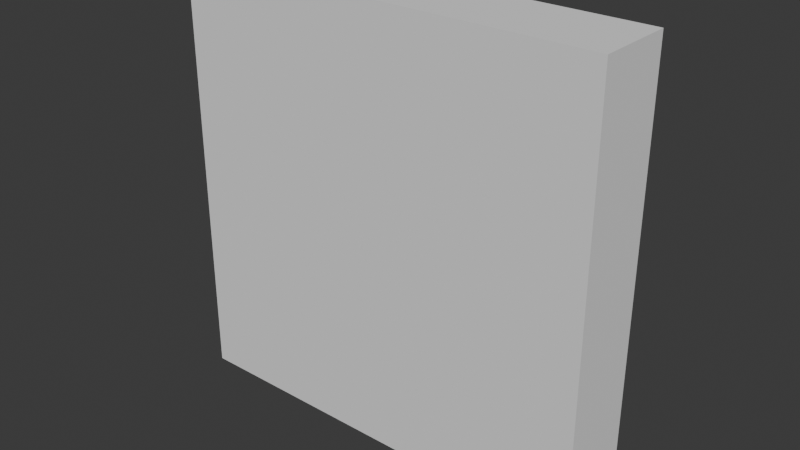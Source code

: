# Source: Gate.blend  (saved by Blender 5.0.118; exported with 4.5.12 LTS)
import bpy
from mathutils import Matrix  # noqa: F401  (used for matrix-valued properties, if any)

bpy.ops.wm.read_factory_settings(use_empty=True)
scene = bpy.context.scene
scene.name = 'Scene'

# ---- collections
col_collection = bpy.data.collections.new('Collection'); scene.collection.children.link(col_collection)

# ---- world
world_world = bpy.data.worlds.new('World'); scene.world = world_world
world_world.use_nodes = True; world_world.node_tree.nodes.clear()
_N = world_world.node_tree.nodes; _L = world_world.node_tree.links
n0 = _N.new('ShaderNodeOutputWorld'); n0.name = 'World Output'; n0.location = (200, 100)
n1 = _N.new('ShaderNodeBackground'); n1.name = 'Background'; n1.location = (-200, 100)
n1.inputs[0].default_value = (0.05088, 0.05088, 0.05088, 1.0)
_L.new(n1.outputs[0], n0.inputs[0])
n0.is_active_output = True
world_world.color = (0.05088, 0.05088, 0.05088)
world_world.sun_shadow_jitter_overblur = 0.0

# ---- meshes
me_cube_001 = bpy.data.meshes.new('Cube.001')
me_cube_001.from_pydata([(-1.0, -1.0, -1.0), (-0.04249, 0.7565, -0.8181), (-0.2243, 0.7565, -0.6099), (-0.04249, 0.7565, -0.7331), (0.1393, 0.7565, -0.6099), (-0.2243, 0.7565, -0.5249), (-1.0, -1.0, 1.0), (0.04249, 0.7565, -0.8181), (0.1393, 0.7565, -0.5249), (0.04249, 0.7565, -0.7331), (-1.0, 1.0, -1.0), (-0.1393, 0.7565, -0.6099), (-1.0, 1.0, 1.0), (-0.1393, 0.7565, -0.5249), (1.0, -1.0, -1.0), (0.2243, 0.7565, -0.6099), (1.0, -1.0, 1.0), (0.2243, 0.7565, -0.5249), (1.0, 1.0, -1.0), (1.0, 1.0, 1.0), (0.1393, 1.0, -0.6099), (0.1393, 1.0, -0.5249), (0.2243, 1.0, -0.5249), (0.2243, 1.0, -0.6099), (-0.2243, 1.0, -0.6099), (-0.2243, 1.0, -0.5249), (-0.1393, 1.0, -0.5249), (-0.1393, 1.0, -0.6099), (-0.04249, 1.0, -0.8181), (-0.04249, 1.0, -0.7331), (0.04249, 1.0, -0.8181), (0.04249, 1.0, -0.7331)], [], [(0, 6, 12, 10), (25, 24, 10, 12, 19, 18, 23, 22, 21, 20, 27, 26), (20, 10, 24, 27), (20, 23, 18, 30, 31), (18, 10, 20, 31, 29, 28, 30), (18, 19, 16, 14), (14, 16, 6, 0), (10, 18, 14, 0), (19, 12, 6, 16), (21, 8, 4, 20), (23, 15, 17, 22), (15, 4, 8, 17), (20, 4, 15, 23), (17, 8, 21, 22), (25, 5, 2, 24), (27, 11, 13, 26), (11, 2, 5, 13), (24, 2, 11, 27), (13, 5, 25, 26), (29, 3, 1, 28), (30, 7, 9, 31), (7, 1, 3, 9), (28, 1, 7, 30), (9, 3, 29, 31)])
_uv = me_cube_001.uv_layers.new(name='UVMap')
_uv.uv.foreach_set('vector', [0.375, 0.0, 0.625, 0.0, 0.625, 0.25, 0.375, 0.25, 0.4344, 0.347, 0.4238, 0.347, 0.375, 0.25, 0.625, 0.25, 0.625, 0.5, 0.375, 0.5, 0.4238, 0.403, 0.4344, 0.403, 0.4344, 0.3924, 0.4238, 0.3924, 0.4238, 0.3576, 0.4344, 0.3576, 0.4238, 0.3924, 0.375, 0.25, 0.4238, 0.347, 0.4238, 0.3576, 0.4238, 0.3924, 0.4238, 0.403, 0.375, 0.5, 0.3977, 0.3803, 0.4084, 0.3803, 0.375, 0.5, 0.375, 0.25, 0.4238, 0.3924, 0.4084, 0.3803, 0.4084, 0.3697, 0.3977, 0.3697, 0.3977, 0.3803, 0.375, 0.5, 0.625, 0.5, 0.625, 0.75, 0.375, 0.75, 0.375, 0.75, 0.625, 0.75, 0.625, 1.0, 0.375, 1.0, 0.125, 0.5, 0.375, 0.5, 0.375, 0.75, 0.125, 0.75, 0.625, 0.5, 0.875, 0.5, 0.875, 0.75, 0.625, 0.75, 0.625, 0.1302, 0.625, 0.0, 0.375, 0.0, 0.375, 0.1302, 0.375, 0.6198, 0.375, 0.75, 0.625, 0.75, 0.625, 0.6198, 0.375, 0.75, 0.375, 1.0, 0.625, 1.0, 0.625, 0.75, 0.125, 0.6198, 0.125, 0.75, 0.375, 0.75, 0.375, 0.6198, 0.625, 0.75, 0.875, 0.75, 0.875, 0.6198, 0.625, 0.6198, 0.625, 0.1302, 0.625, 0.0, 0.375, 0.0, 0.375, 0.1302, 0.375, 0.6198, 0.375, 0.75, 0.625, 0.75, 0.625, 0.6198, 0.375, 0.75, 0.375, 1.0, 0.625, 1.0, 0.625, 0.75, 0.125, 0.6198, 0.125, 0.75, 0.375, 0.75, 0.375, 0.6198, 0.625, 0.75, 0.875, 0.75, 0.875, 0.6198, 0.625, 0.6198, 0.625, 0.1302, 0.625, 0.0, 0.375, 0.0, 0.375, 0.1302, 0.375, 0.6198, 0.375, 0.75, 0.625, 0.75, 0.625, 0.6198, 0.375, 0.75, 0.375, 1.0, 0.625, 1.0, 0.625, 0.75, 0.125, 0.6198, 0.125, 0.75, 0.375, 0.75, 0.375, 0.6198, 0.625, 0.75, 0.875, 0.75, 0.875, 0.6198, 0.625, 0.6198])
me_cube_001.update()

# ---- objects
ob_cube = bpy.data.objects.new('Cube', me_cube_001)

# ---- transforms, parenting, visibility, modifiers, constraints
ob_cube.location = (0.0, 0.0, 0.0)
ob_cube.scale = (5.5, 1.0, 5.5)

# ---- collection membership
col_collection.objects.link(ob_cube)

# ---- scene / render settings (as saved in the file)
scene.frame_start = 1; scene.frame_end = 250; scene.frame_set(1)
scene.render.engine = 'BLENDER_EEVEE_NEXT'
scene.render.bake_bias = 0.0
scene.render.bake_samples = 0
scene.cycles.sampling_pattern = 'TABULATED_SOBOL'
scene.eevee.use_volume_custom_range = False
bpy.context.view_layer.update()

# ---- added for rendering (the .blend has no active camera and no usable light): camera, sun
cam_auto = bpy.data.cameras.new('AutoCamera')
cam_auto.lens = 50.0
cam_auto.sensor_width = 36.0
cam_auto.clip_end = 1000.0
ob_auto_camera = bpy.data.objects.new('AutoCamera', cam_auto)
scene.collection.objects.link(ob_auto_camera)
ob_auto_camera.location = (14.5116, -17.4139, 11.6093)
ob_auto_camera.rotation_euler = (1.09748, -7.21219e-08, 0.694738)
scene.camera = ob_auto_camera
light_auto_sun = bpy.data.lights.new('AutoSun', 'SUN')
light_auto_sun.energy = 3.0
light_auto_sun.angle = 0.0523599
ob_auto_sun = bpy.data.objects.new('AutoSun', light_auto_sun)
scene.collection.objects.link(ob_auto_sun)
ob_auto_sun.rotation_euler = (0.872665, 0.174533, 0.523599)
bpy.context.view_layer.update()
